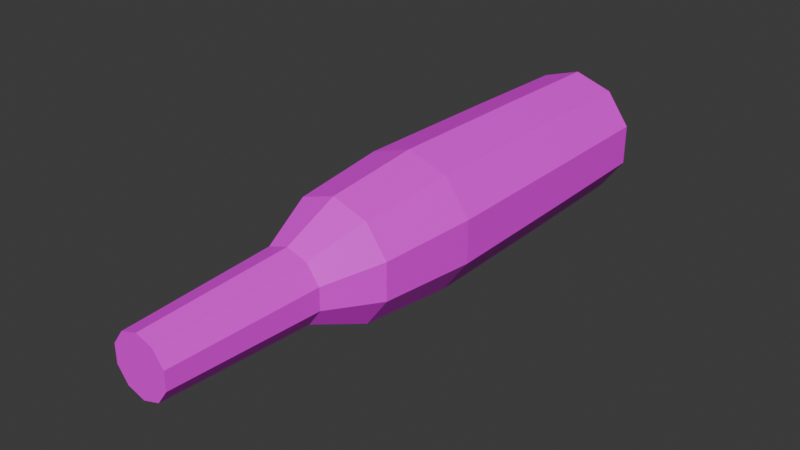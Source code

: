 # Source: WineBottle.blend  (saved by Blender 4.3.34; exported with 4.5.12 LTS)
import bpy
from mathutils import Matrix  # noqa: F401  (used for matrix-valued properties, if any)

bpy.ops.wm.read_factory_settings(use_empty=True)
scene = bpy.context.scene
scene.name = 'Scene'

# ---- collections
col_collection = bpy.data.collections.new('Collection'); scene.collection.children.link(col_collection)

# ---- images (referenced by path relative to the original .blend; pixels are not part of the script)
import os
ASSET_DIR = os.environ.get("B2B_ASSET_DIR", "")  # directory of the original .blend (textures are referenced by path, not embedded)
HERE = os.path.dirname(os.path.abspath(__file__))  # packed textures are extracted next to this script under _unpacked/

def load_image(name, relpath, width, height, colorspace="sRGB"):
    """Load a texture the original file referenced (path relative to the .blend, or extracted next to this script)."""
    p = next((c for c in (os.path.join(HERE, relpath), os.path.join(ASSET_DIR, relpath)) if relpath and os.path.exists(c)), "")
    if p:
        img = bpy.data.images.load(p, check_existing=True)
        img.name = name
    else:  # same state as the original file: an image datablock whose file is absent (Cycles renders it pink)
        img = bpy.data.images.new(name, width, height)
        img.source = "FILE"
        img.filepath = "//" + (relpath or name)
    img.colorspace_settings.name = colorspace
    return img
img_props_psd = load_image('Props.psd', 'Props.psd', 1024, 1024, 'sRGB')

# ---- materials (node trees are filled in below, after node groups)
mat_material = bpy.data.materials.new('Material')
mat_material.alpha_threshold = 0.0
mat_material.roughness = 0.5
mat_material.line_color = (0.0, 0.0, 0.0, 1.0)

# ---- material node trees
mat_material.use_nodes = True; mat_material.node_tree.nodes.clear()
_N = mat_material.node_tree.nodes; _L = mat_material.node_tree.links
n0 = _N.new('ShaderNodeOutputMaterial'); n0.name = 'Material Output'; n0.location = (300, 300)
n1 = _N.new('ShaderNodeBsdfPrincipled'); n1.name = 'Principled BSDF'; n1.location = (10, 300)
n1.inputs[3].default_value = 1.45
n2 = _N.new('ShaderNodeTexImage'); n2.name = 'Image Texture'; n2.location = (-280, 280)
n2.image = img_props_psd
_L.new(n1.outputs[0], n0.inputs[0])
_L.new(n2.outputs[0], n1.inputs[0])
n0.is_active_output = True

# ---- world
world_world = bpy.data.worlds.new('World'); scene.world = world_world
world_world.use_nodes = True; world_world.node_tree.nodes.clear()
_N = world_world.node_tree.nodes; _L = world_world.node_tree.links
n0 = _N.new('ShaderNodeOutputWorld'); n0.name = 'World Output'; n0.location = (300, 300)
n1 = _N.new('ShaderNodeBackground'); n1.name = 'Background'; n1.location = (10, 300)
n1.inputs[0].default_value = (0.05088, 0.05088, 0.05088, 1.0)
_L.new(n1.outputs[0], n0.inputs[0])
n0.is_active_output = True
world_world.color = (0.05088, 0.05088, 0.05088)
world_world.sun_shadow_jitter_overblur = 0.0

# ---- meshes
me_cylinder = bpy.data.meshes.new('Cylinder')
me_cylinder.from_pydata([(5.676e-10, -0.03775, -0.04721), (5.383e-10, 0.1528, -0.04475), (0.028, -0.03775, -0.03811), (0.02655, 0.1528, -0.03612), (0.0453, -0.03775, -0.0143), (0.04296, 0.1528, -0.01354), (0.0453, -0.03775, 0.01514), (0.04296, 0.1528, 0.01438), (0.028, -0.03775, 0.03895), (0.02655, 0.1528, 0.03696), (5.676e-10, -0.03775, 0.04805), (5.383e-10, 0.1528, 0.04559), (-0.028, -0.03775, 0.03895), (-0.02655, 0.1528, 0.03696), (-0.0453, -0.03775, 0.01514), (-0.04296, 0.1528, 0.01438), (-0.0453, -0.03775, -0.0143), (-0.04296, 0.1528, -0.01354), (-0.028, -0.03775, -0.03811), (-0.02655, 0.1528, -0.03612), (4.62e-10, -0.1046, -0.04065), (0.02414, -0.1046, -0.0328), (0.03906, -0.1046, -0.01227), (0.03906, -0.1046, 0.01311), (0.02414, -0.1046, 0.03364), (4.62e-10, -0.1046, 0.04149), (-0.02414, -0.1046, 0.03364), (-0.03906, -0.1046, 0.01311), (-0.03906, -0.1046, -0.01227), (-0.02414, -0.1046, -0.0328), (4.117e-10, -0.142, -0.02393), (0.01431, -0.142, -0.01928), (0.02316, -0.142, -0.007104), (0.02316, -0.142, 0.007944), (0.01431, -0.142, 0.02012), (4.117e-10, -0.142, 0.02477), (-0.01431, -0.142, 0.02012), (-0.02316, -0.142, 0.007944), (-0.02316, -0.142, -0.007104), (-0.01431, -0.142, -0.01928), (3.201e-10, -0.2453, -0.01951), (0.01171, -0.2453, -0.0157), (0.01895, -0.2453, -0.005739), (0.01895, -0.2453, 0.006578), (0.01171, -0.2453, 0.01654), (3.201e-10, -0.2453, 0.02035), (-0.01171, -0.2453, 0.01654), (-0.01895, -0.2453, 0.006578), (-0.01895, -0.2453, -0.005739), (-0.01171, -0.2453, -0.0157), (-0.0204, -0.2097, 0.007048), (-0.01261, -0.2097, 0.01777), (0.01261, -0.2097, 0.01777), (0.0204, -0.2097, 0.007048), (0.01261, -0.2097, -0.01693), (3.516e-10, -0.2097, -0.02103), (-0.0204, -0.2097, -0.006209), (3.516e-10, -0.2097, 0.02187), (0.0204, -0.2097, -0.006209), (-0.01261, -0.2097, -0.01693), (5.547e-10, 0.06685, -0.04613), (0.02736, 0.06685, -0.03724), (0.04427, 0.06685, -0.01397), (0.04427, 0.06685, 0.0148), (0.02736, 0.06685, 0.03808), (5.547e-10, 0.06685, 0.04697), (-0.02736, 0.06685, 0.03808), (-0.04427, 0.06685, 0.0148), (-0.04427, 0.06685, -0.01397), (-0.02736, 0.06685, -0.03724)], [], [(60, 1, 3, 61), (61, 3, 5, 62), (62, 5, 7, 63), (63, 7, 9, 64), (64, 9, 11, 65), (65, 11, 13, 66), (66, 13, 15, 67), (67, 15, 17, 68), (3, 1, 19, 17, 15, 13, 11, 9, 7, 5), (68, 17, 19, 69), (69, 19, 1, 60), (14, 16, 28, 27), (29, 20, 30, 39), (12, 14, 27, 26), (10, 12, 26, 25), (8, 10, 25, 24), (6, 8, 24, 23), (0, 2, 21, 20), (4, 6, 23, 22), (2, 4, 22, 21), (18, 0, 20, 29), (16, 18, 29, 28), (51, 50, 47, 46), (26, 27, 37, 36), (23, 24, 34, 33), (20, 21, 31, 30), (27, 28, 38, 37), (24, 25, 35, 34), (21, 22, 32, 31), (28, 29, 39, 38), (25, 26, 36, 35), (22, 23, 33, 32), (40, 41, 42, 43, 44, 45, 46, 47, 48, 49), (53, 52, 44, 43), (55, 54, 41, 40), (50, 56, 48, 47), (52, 57, 45, 44), (54, 58, 42, 41), (56, 59, 49, 48), (57, 51, 46, 45), (58, 53, 43, 42), (59, 55, 40, 49), (39, 30, 55, 59), (32, 33, 53, 58), (35, 36, 51, 57), (38, 39, 59, 56), (31, 32, 58, 54), (34, 35, 57, 52), (37, 38, 56, 50), (30, 31, 54, 55), (33, 34, 52, 53), (36, 37, 50, 51), (16, 68, 69, 18), (14, 67, 68, 16), (12, 66, 67, 14), (10, 65, 66, 12), (8, 64, 65, 10), (6, 63, 64, 8), (4, 62, 63, 6), (2, 61, 62, 4), (0, 60, 61, 2), (18, 69, 60, 0)])
_uv = me_cylinder.uv_layers.new(name='UVMap')
_uv.uv.foreach_set('vector', [0.9243, 0.7108, 0.9243, 0.7111, 0.9242, 0.7111, 0.9242, 0.7108, 0.9242, 0.7108, 0.9242, 0.7111, 0.9241, 0.7111, 0.9241, 0.7108, 0.9241, 0.7108, 0.9241, 0.7111, 0.924, 0.7111, 0.924, 0.7108, 0.924, 0.7108, 0.924, 0.7111, 0.9239, 0.7111, 0.9239, 0.7108, 0.9239, 0.7108, 0.9239, 0.7111, 0.9238, 0.7111, 0.9238, 0.7108, 0.9238, 0.7108, 0.9238, 0.7111, 0.9237, 0.7111, 0.9237, 0.7108, 0.9237, 0.7108, 0.9237, 0.7111, 0.9236, 0.7111, 0.9236, 0.7108, 0.9236, 0.7108, 0.9236, 0.7111, 0.9235, 0.7111, 0.9235, 0.7108, 0.9237, 0.7105, 0.9236, 0.7106, 0.9234, 0.7105, 0.9233, 0.7104, 0.9233, 0.7102, 0.9234, 0.7101, 0.9236, 0.7101, 0.9237, 0.7101, 0.9238, 0.7102, 0.9238, 0.7104, 0.9235, 0.7108, 0.9235, 0.7111, 0.9234, 0.7111, 0.9234, 0.7108, 0.9234, 0.7108, 0.9234, 0.7111, 0.9233, 0.7111, 0.9233, 0.7108, 0.9236, 0.7106, 0.9235, 0.7106, 0.9235, 0.7106, 0.9236, 0.7106, 0.9234, 0.7106, 0.9233, 0.7106, 0.9233, 0.7106, 0.9234, 0.7106, 0.9237, 0.7106, 0.9236, 0.7106, 0.9236, 0.7106, 0.9237, 0.7106, 0.9238, 0.7106, 0.9237, 0.7106, 0.9237, 0.7106, 0.9238, 0.7106, 0.9239, 0.7106, 0.9238, 0.7106, 0.9238, 0.7106, 0.9239, 0.7106, 0.924, 0.7106, 0.9239, 0.7106, 0.9239, 0.7106, 0.924, 0.7106, 0.9243, 0.7106, 0.9242, 0.7106, 0.9242, 0.7106, 0.9243, 0.7106, 0.9241, 0.7106, 0.924, 0.7106, 0.924, 0.7106, 0.9241, 0.7106, 0.9242, 0.7106, 0.9241, 0.7106, 0.9241, 0.7106, 0.9242, 0.7106, 0.9234, 0.7106, 0.9233, 0.7106, 0.9233, 0.7106, 0.9234, 0.7106, 0.9235, 0.7106, 0.9234, 0.7106, 0.9234, 0.7106, 0.9235, 0.7106, 0.8404, 0.6989, 0.8403, 0.6989, 0.8403, 0.6989, 0.8404, 0.6989, 0.9237, 0.7106, 0.9236, 0.7106, 0.9236, 0.7106, 0.9237, 0.7106, 0.924, 0.7106, 0.9239, 0.7106, 0.9239, 0.7106, 0.924, 0.7106, 0.9243, 0.7106, 0.9242, 0.7106, 0.9242, 0.7106, 0.9243, 0.7106, 0.9236, 0.7106, 0.9235, 0.7106, 0.9235, 0.7106, 0.9236, 0.7106, 0.9239, 0.7106, 0.9238, 0.7106, 0.9238, 0.7106, 0.9239, 0.7106, 0.9242, 0.7106, 0.9241, 0.7106, 0.9241, 0.7106, 0.9242, 0.7106, 0.9235, 0.7106, 0.9234, 0.7106, 0.9234, 0.7106, 0.9235, 0.7106, 0.9238, 0.7106, 0.9237, 0.7106, 0.9237, 0.7106, 0.9238, 0.7106, 0.9241, 0.7106, 0.924, 0.7106, 0.924, 0.7106, 0.9241, 0.7106, 0.8408, 0.6989, 0.8409, 0.6989, 0.841, 0.6988, 0.841, 0.6986, 0.8409, 0.6985, 0.8408, 0.6984, 0.8406, 0.6985, 0.8405, 0.6986, 0.8405, 0.6988, 0.8406, 0.6989, 0.8407, 0.6989, 0.8406, 0.6989, 0.8406, 0.6989, 0.8407, 0.6989, 0.841, 0.6989, 0.8409, 0.6989, 0.8409, 0.6989, 0.841, 0.6989, 0.8403, 0.6989, 0.8402, 0.6989, 0.8402, 0.6989, 0.8403, 0.6989, 0.8406, 0.6989, 0.8405, 0.6989, 0.8405, 0.6989, 0.8406, 0.6989, 0.8409, 0.6989, 0.8408, 0.6989, 0.8408, 0.6989, 0.8409, 0.6989, 0.8402, 0.6989, 0.8401, 0.6989, 0.8401, 0.6989, 0.8402, 0.6989, 0.8405, 0.6989, 0.8404, 0.6989, 0.8404, 0.6989, 0.8405, 0.6989, 0.8408, 0.6989, 0.8407, 0.6989, 0.8407, 0.6989, 0.8408, 0.6989, 0.8401, 0.6989, 0.84, 0.6989, 0.84, 0.6989, 0.8401, 0.6989, 0.9234, 0.7106, 0.9233, 0.7106, 0.9233, 0.7106, 0.9234, 0.7106, 0.9241, 0.7106, 0.924, 0.7106, 0.924, 0.7106, 0.9241, 0.7106, 0.9238, 0.7106, 0.9237, 0.7106, 0.9237, 0.7106, 0.9238, 0.7106, 0.9235, 0.7106, 0.9234, 0.7106, 0.9234, 0.7106, 0.9235, 0.7106, 0.9242, 0.7106, 0.9241, 0.7106, 0.9241, 0.7106, 0.9242, 0.7106, 0.9239, 0.7106, 0.9238, 0.7106, 0.9238, 0.7106, 0.9239, 0.7106, 0.9236, 0.7106, 0.9235, 0.7106, 0.9235, 0.7106, 0.9236, 0.7106, 0.9243, 0.7106, 0.9242, 0.7106, 0.9242, 0.7106, 0.9243, 0.7106, 0.924, 0.7106, 0.9239, 0.7106, 0.9239, 0.7106, 0.924, 0.7106, 0.9237, 0.7106, 0.9236, 0.7106, 0.9236, 0.7106, 0.9237, 0.7106, 0.932, 0.5714, 0.932, 0.6035, 0.9319, 0.6035, 0.9319, 0.5714, 0.9321, 0.5714, 0.9321, 0.6035, 0.932, 0.6035, 0.932, 0.5714, 0.9322, 0.5714, 0.9322, 0.6035, 0.9321, 0.6035, 0.9321, 0.5714, 0.9323, 0.5714, 0.9323, 0.6035, 0.9322, 0.6035, 0.9322, 0.5714, 0.9324, 0.5714, 0.9324, 0.6035, 0.9323, 0.6035, 0.9323, 0.5714, 0.9325, 0.5714, 0.9325, 0.6035, 0.9324, 0.6035, 0.9324, 0.5714, 0.9327, 0.5714, 0.9327, 0.6035, 0.9325, 0.6035, 0.9325, 0.5714, 0.9328, 0.5714, 0.9328, 0.6035, 0.9327, 0.6035, 0.9327, 0.5714, 0.9329, 0.5714, 0.9329, 0.6035, 0.9328, 0.6035, 0.9328, 0.5714, 0.9319, 0.5714, 0.9319, 0.6035, 0.9318, 0.6035, 0.9318, 0.5714])
me_cylinder.materials.append(mat_material)
me_cylinder.update()

# ---- objects
ob_cylinder = bpy.data.objects.new('Cylinder', me_cylinder)

# ---- transforms, parenting, visibility, modifiers, constraints
ob_cylinder.location = (0.0, 0.0, 0.0)

# ---- collection membership
col_collection.objects.link(ob_cylinder)

# ---- scene / render settings (as saved in the file)
scene.frame_start = 1; scene.frame_end = 250; scene.frame_set(1)
scene.render.engine = 'BLENDER_EEVEE_NEXT'
bpy.context.view_layer.update()

# ---- added for rendering (the .blend has no active camera and no usable light): camera, sun
cam_auto = bpy.data.cameras.new('AutoCamera')
cam_auto.lens = 50.0
cam_auto.sensor_width = 36.0
cam_auto.clip_end = 1000.0
ob_auto_camera = bpy.data.objects.new('AutoCamera', cam_auto)
scene.collection.objects.link(ob_auto_camera)
ob_auto_camera.location = (0.387858, -0.511677, 0.310706)
ob_auto_camera.rotation_euler = (1.09748, -7.21219e-08, 0.694738)
scene.camera = ob_auto_camera
light_auto_sun = bpy.data.lights.new('AutoSun', 'SUN')
light_auto_sun.energy = 3.0
light_auto_sun.angle = 0.0523599
ob_auto_sun = bpy.data.objects.new('AutoSun', light_auto_sun)
scene.collection.objects.link(ob_auto_sun)
ob_auto_sun.rotation_euler = (0.872665, 0.174533, 0.523599)
bpy.context.view_layer.update()
